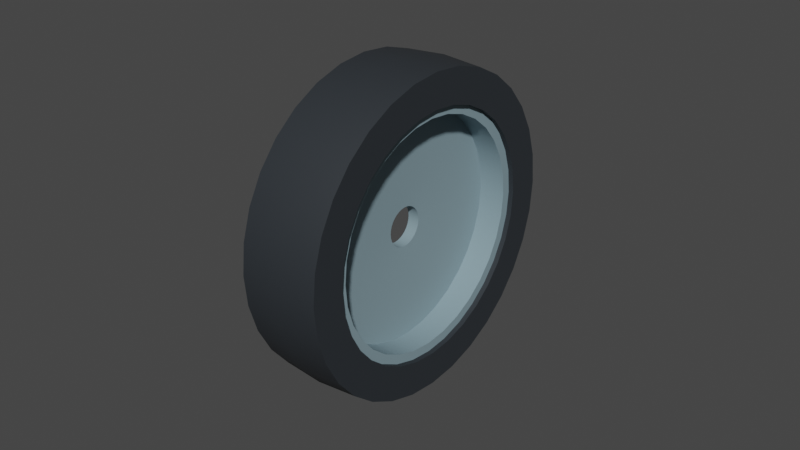 # Source: Wheel_WH100.blend  (saved by Blender 3.6.11; exported with 4.5.12 LTS)
import bpy
from mathutils import Matrix  # noqa: F401  (used for matrix-valued properties, if any)

bpy.ops.wm.read_factory_settings(use_empty=True)
scene = bpy.context.scene
scene.name = 'Scene'

# ---- collections
col_collection = bpy.data.collections.new('Collection'); scene.collection.children.link(col_collection)

# ---- materials (node trees are filled in below, after node groups)
mat_black = bpy.data.materials.new('Black')
mat_black.use_transparent_shadow = False
mat_gray = bpy.data.materials.new('Gray')
mat_gray.use_transparent_shadow = False

# ---- node groups
ng_auto_smooth = bpy.data.node_groups.new('Auto Smooth', 'GeometryNodeTree')
_s = ng_auto_smooth.interface.new_socket(name='Geometry', in_out='OUTPUT', socket_type='NodeSocketGeometry')
_s = ng_auto_smooth.interface.new_socket(name='Geometry', in_out='INPUT', socket_type='NodeSocketGeometry')
_s = ng_auto_smooth.interface.new_socket(name='Angle', in_out='INPUT', socket_type='NodeSocketFloat')
_s.subtype = 'ANGLE'
_s.min_value = 0.0
_s.max_value = 3.142
ng_auto_smooth.is_modifier = True
_N = ng_auto_smooth.nodes; _L = ng_auto_smooth.links
n0 = _N.new('NodeGroupOutput'); n0.name = 'Group Output'; n0.location = (480, -100)
n1 = _N.new('NodeGroupInput'); n1.name = 'Group Input'; n1.location = (-420, -300)
n2 = _N.new('NodeGroupInput'); n2.name = 'Group Input.001'; n2.location = (-60, -100)
n3 = _N.new('GeometryNodeSetShadeSmooth'); n3.name = 'Set Shade Smooth'; n3.location = (120, -100)
n3.domain = 'EDGE'
n4 = _N.new('GeometryNodeSetShadeSmooth'); n4.name = 'Set Shade Smooth.001'; n4.location = (300, -100)
n5 = _N.new('GeometryNodeInputMeshEdgeAngle'); n5.name = 'Edge Angle'; n5.location = (-420, -220)
n6 = _N.new('GeometryNodeInputEdgeSmooth'); n6.name = 'Is Edge Smooth'; n6.location = (-60, -160)
n7 = _N.new('GeometryNodeInputShadeSmooth'); n7.name = 'Is Face Smooth'; n7.location = (-240, -340)
n8 = _N.new('FunctionNodeBooleanMath'); n8.name = 'Boolean Math'; n8.location = (-60, -220)
n9 = _N.new('FunctionNodeCompare'); n9.name = 'Compare'; n9.location = (-240, -180)
n9.operation = 'LESS_EQUAL'
_L.new(n5.outputs[0], n9.inputs[0])
_L.new(n4.outputs[0], n0.inputs[0])
_L.new(n1.outputs[1], n9.inputs[1])
_L.new(n9.outputs[0], n8.inputs[0])
_L.new(n7.outputs[0], n8.inputs[1])
_L.new(n2.outputs[0], n3.inputs[0])
_L.new(n6.outputs[0], n3.inputs[1])
_L.new(n3.outputs[0], n4.inputs[0])
_L.new(n8.outputs[0], n3.inputs[2])
n0.is_active_output = True

# ---- material node trees
mat_black.use_nodes = True; mat_black.node_tree.nodes.clear()
_N = mat_black.node_tree.nodes; _L = mat_black.node_tree.links
n0 = _N.new('ShaderNodeBsdfPrincipled'); n0.name = 'Principled BSDF'; n0.location = (10, 300)
n0.distribution = 'GGX'
n0.subsurface_method = 'BURLEY'
n0.inputs[0].default_value = (0.02217, 0.02732, 0.0331, 1.0)
n0.inputs[2].default_value = 0.7
n0.inputs[3].default_value = 1.45
n0.inputs[27].default_value = (0.0, 0.0, 0.0, 1.0)
n0.inputs[28].default_value = 1.0
n1 = _N.new('ShaderNodeOutputMaterial'); n1.name = 'Material Output'; n1.location = (300, 300)
_L.new(n0.outputs[0], n1.inputs[0])
n1.is_active_output = True
mat_gray.use_nodes = True; mat_gray.node_tree.nodes.clear()
_N = mat_gray.node_tree.nodes; _L = mat_gray.node_tree.links
n0 = _N.new('ShaderNodeBsdfPrincipled'); n0.name = 'Principled BSDF'; n0.location = (10, 300)
n0.distribution = 'GGX'
n0.subsurface_method = 'BURLEY'
n0.inputs[0].default_value = (0.227, 0.3278, 0.3712, 1.0)
n0.inputs[3].default_value = 1.45
n0.inputs[27].default_value = (0.0, 0.0, 0.0, 1.0)
n0.inputs[28].default_value = 1.0
n1 = _N.new('ShaderNodeOutputMaterial'); n1.name = 'Material Output'; n1.location = (300, 300)
_L.new(n0.outputs[0], n1.inputs[0])
n1.is_active_output = True

# ---- world
world_world = bpy.data.worlds.new('World'); scene.world = world_world
world_world.use_nodes = True; world_world.node_tree.nodes.clear()
_N = world_world.node_tree.nodes; _L = world_world.node_tree.links
n0 = _N.new('ShaderNodeOutputWorld'); n0.name = 'World Output'; n0.location = (300, 300)
n1 = _N.new('ShaderNodeBackground'); n1.name = 'Background'; n1.location = (10, 300)
n1.inputs[0].default_value = (0.05088, 0.05088, 0.05088, 1.0)
_L.new(n1.outputs[0], n0.inputs[0])
n0.is_active_output = True
world_world.color = (0.05088, 0.05088, 0.05088)
world_world.use_sun_shadow = False
world_world.sun_shadow_jitter_overblur = 0.0

# ---- meshes
me_cylinder = bpy.data.meshes.new('Cylinder')
me_cylinder.from_pydata([(-0.013, 0.03908, 4.737e-09), (0.013, 0.03908, 3.6e-09), (-0.013, 0.03833, -0.007625), (0.013, 0.03833, -0.007625), (-0.013, 0.03611, -0.01496), (0.013, 0.03611, -0.01496), (-0.013, 0.0325, -0.02171), (0.013, 0.0325, -0.02171), (-0.013, 0.02764, -0.02764), (0.013, 0.02764, -0.02764), (-0.013, 0.02171, -0.0325), (0.013, 0.02171, -0.0325), (-0.013, 0.01496, -0.03611), (0.013, 0.01496, -0.03611), (-0.013, 0.007625, -0.03833), (0.013, 0.007625, -0.03833), (-0.013, 1.691e-09, -0.03908), (0.013, 1.691e-09, -0.03908), (-0.013, -0.007625, -0.03833), (0.013, -0.007625, -0.03833), (-0.013, -0.01496, -0.03611), (0.013, -0.01496, -0.03611), (-0.013, -0.02171, -0.0325), (0.013, -0.02171, -0.0325), (-0.013, -0.02764, -0.02764), (0.013, -0.02764, -0.02764), (-0.013, -0.0325, -0.02171), (0.013, -0.0325, -0.02171), (-0.013, -0.03611, -0.01496), (0.013, -0.03611, -0.01496), (-0.013, -0.03833, -0.007625), (0.013, -0.03833, -0.007625), (-0.013, -0.03908, 1.277e-08), (0.013, -0.03908, 1.151e-08), (-0.013, -0.03833, 0.007625), (0.013, -0.03833, 0.007625), (-0.013, -0.03611, 0.01496), (0.013, -0.03611, 0.01496), (-0.013, -0.0325, 0.02171), (0.013, -0.0325, 0.02171), (-0.013, -0.02764, 0.02764), (0.013, -0.02764, 0.02764), (-0.013, -0.02171, 0.0325), (0.013, -0.02171, 0.0325), (-0.013, -0.01496, 0.03611), (0.013, -0.01496, 0.03611), (-0.013, -0.007625, 0.03833), (0.013, -0.007625, 0.03833), (-0.013, 3.986e-08, 0.03908), (0.013, 3.986e-08, 0.03908), (-0.013, 0.007625, 0.03833), (0.013, 0.007625, 0.03833), (-0.013, 0.01496, 0.03611), (0.013, 0.01496, 0.03611), (-0.013, 0.02171, 0.0325), (0.013, 0.02171, 0.0325), (-0.013, 0.02764, 0.02764), (0.013, 0.02764, 0.02764), (-0.013, 0.0325, 0.02171), (0.013, 0.0325, 0.02171), (-0.013, 0.03611, 0.01496), (0.013, 0.03611, 0.01496), (-0.013, 0.03833, 0.007624), (0.013, 0.03833, 0.007624), (0.0, 0.05093, 1.066e-10), (0.0, 0.04995, -0.009936), (-9.486e-10, 0.04705, -0.01949), (-9.486e-10, 0.04235, -0.0283), (-1.897e-09, 0.03601, -0.03601), (-1.897e-09, 0.0283, -0.04235), (-1.897e-09, 0.01949, -0.04705), (-1.897e-09, 0.009936, -0.04995), (-1.897e-09, 3.57e-09, -0.05093), (-1.897e-09, -0.009936, -0.04995), (-1.897e-09, -0.01949, -0.04705), (-1.897e-09, -0.0283, -0.04235), (-1.897e-09, -0.03601, -0.03601), (-9.486e-10, -0.04235, -0.0283), (-9.486e-10, -0.04705, -0.01949), (0.0, -0.04995, -0.009936), (0.0, -0.05093, 1.67e-08), (0.0, -0.04995, 0.009936), (9.486e-10, -0.04705, 0.01949), (9.486e-10, -0.04235, 0.0283), (1.897e-09, -0.03601, 0.03601), (1.897e-09, -0.0283, 0.04235), (1.897e-09, -0.01949, 0.04705), (1.897e-09, -0.009936, 0.04995), (1.897e-09, 4.89e-08, 0.05093), (1.897e-09, 0.009936, 0.04995), (1.897e-09, 0.01949, 0.04705), (1.897e-09, 0.0283, 0.04235), (1.897e-09, 0.03601, 0.03601), (9.486e-10, 0.04235, 0.0283), (9.486e-10, 0.04705, 0.01949), (0.0, 0.04995, 0.009936), (-0.013, 0.05, 5.682e-10), (-0.013, 0.04904, -0.009755), (0.013, 0.04904, -0.009755), (0.013, 0.05, -5.682e-10), (-0.013, 0.04619, -0.01913), (0.013, 0.04619, -0.01913), (-0.013, 0.04157, -0.02778), (0.013, 0.04157, -0.02778), (-0.013, 0.03536, -0.03536), (0.013, 0.03536, -0.03536), (-0.013, 0.02778, -0.04157), (0.013, 0.02778, -0.04157), (-0.013, 0.01913, -0.04619), (0.013, 0.01913, -0.04619), (-0.013, 0.009755, -0.04904), (0.013, 0.009755, -0.04904), (-0.013, 3.775e-09, -0.05), (0.013, 3.775e-09, -0.05), (-0.013, -0.009755, -0.04904), (0.013, -0.009755, -0.04904), (-0.013, -0.01913, -0.04619), (0.013, -0.01913, -0.04619), (-0.013, -0.02778, -0.04157), (0.013, -0.02778, -0.04157), (-0.013, -0.03536, -0.03536), (0.013, -0.03536, -0.03536), (-0.013, -0.04157, -0.02778), (0.013, -0.04157, -0.02778), (-0.013, -0.04619, -0.01913), (0.013, -0.04619, -0.01913), (-0.013, -0.04904, -0.009755), (0.013, -0.04904, -0.009755), (-0.013, -0.05, 1.686e-08), (0.013, -0.05, 1.572e-08), (-0.013, -0.04904, 0.009755), (0.013, -0.04904, 0.009755), (-0.013, -0.04619, 0.01913), (0.013, -0.04619, 0.01913), (-0.013, -0.04157, 0.02778), (0.013, -0.04157, 0.02778), (-0.013, -0.03536, 0.03536), (0.013, -0.03536, 0.03536), (-0.013, -0.02778, 0.04157), (0.013, -0.02778, 0.04157), (-0.013, -0.01913, 0.04619), (0.013, -0.01913, 0.04619), (-0.013, -0.009754, 0.04904), (0.013, -0.009754, 0.04904), (-0.013, 4.828e-08, 0.05), (0.013, 4.828e-08, 0.05), (-0.013, 0.009755, 0.04904), (0.013, 0.009755, 0.04904), (-0.013, 0.01913, 0.04619), (0.013, 0.01913, 0.04619), (-0.013, 0.02778, 0.04157), (0.013, 0.02778, 0.04157), (-0.013, 0.03536, 0.03536), (0.013, 0.03536, 0.03536), (-0.013, 0.04157, 0.02778), (0.013, 0.04157, 0.02778), (-0.013, 0.04619, 0.01913), (0.013, 0.04619, 0.01913), (-0.013, 0.04904, 0.009754), (0.013, 0.04904, 0.009754), (0.01135, 0.03543, -0.007047), (0.01135, 0.03612, 4.421e-09), (0.01135, 0.03337, -0.01382), (0.01135, 0.03003, -0.02007), (0.01135, 0.02554, -0.02554), (0.01135, 0.02007, -0.03003), (0.01135, 0.01382, -0.03337), (0.01135, 0.007047, -0.03543), (0.01135, 9.921e-10, -0.03612), (0.01135, -0.007047, -0.03543), (0.01135, -0.01382, -0.03337), (0.01135, -0.02007, -0.03003), (0.01135, -0.02554, -0.02554), (0.01135, -0.03003, -0.02007), (0.01135, -0.03337, -0.01382), (0.01135, -0.03543, -0.007047), (0.01135, -0.03612, 1.007e-08), (0.01135, -0.03543, 0.007047), (0.01135, -0.03337, 0.01382), (0.01135, -0.03003, 0.02007), (0.01135, -0.02554, 0.02554), (0.01135, -0.02007, 0.03003), (0.01135, -0.01382, 0.03337), (0.01135, -0.007047, 0.03543), (0.01135, 3.824e-08, 0.03612), (0.01135, 0.007047, 0.03543), (0.01135, 0.01382, 0.03337), (0.01135, 0.02007, 0.03003), (0.01135, 0.02554, 0.02554), (0.01135, 0.03003, 0.02007), (0.01135, 0.03337, 0.01382), (0.01135, 0.03543, 0.007047), (-0.01134, 0.03612, 5.557e-09), (-0.01134, 0.03543, -0.007047), (-0.01134, 0.03337, -0.01382), (-0.01134, 0.03003, -0.02007), (-0.01134, 0.02554, -0.02554), (-0.01134, 0.02007, -0.03003), (-0.01134, 0.01382, -0.03337), (-0.01134, 0.007047, -0.03543), (-0.01134, 9.921e-10, -0.03612), (-0.01134, -0.007047, -0.03543), (-0.01134, -0.01382, -0.03337), (-0.01134, -0.02007, -0.03003), (-0.01134, -0.02554, -0.02554), (-0.01134, -0.03003, -0.02007), (-0.01134, -0.03337, -0.01382), (-0.01134, -0.03543, -0.007047), (-0.01134, -0.03612, 1.135e-08), (-0.01134, -0.03543, 0.007047), (-0.01134, -0.03337, 0.01382), (-0.01134, -0.03003, 0.02007), (-0.01134, -0.02554, 0.02554), (-0.01134, -0.02007, 0.03003), (-0.01134, -0.01382, 0.03337), (-0.01134, -0.007047, 0.03543), (-0.01134, 3.824e-08, 0.03612), (-0.01134, 0.007047, 0.03543), (-0.01134, 0.01382, 0.03337), (-0.01134, 0.02007, 0.03003), (-0.01134, 0.02554, 0.02554), (-0.01134, 0.03003, 0.02007), (-0.01134, 0.03337, 0.01382), (-0.01134, 0.03543, 0.007047), (0.01135, 0.03833, -0.007625), (0.01135, 0.03908, 3.6e-09), (0.01135, 0.03611, -0.01496), (0.01135, 0.0325, -0.02171), (0.01135, 0.02764, -0.02764), (0.01135, 0.02171, -0.0325), (0.01135, 0.01496, -0.03611), (0.01135, 0.007625, -0.03833), (0.01135, 1.691e-09, -0.03908), (0.01135, -0.007625, -0.03833), (0.01135, -0.01496, -0.03611), (0.01135, -0.02171, -0.0325), (0.01135, -0.02764, -0.02764), (0.01135, -0.0325, -0.02171), (0.01135, -0.03611, -0.01496), (0.01135, -0.03833, -0.007625), (0.01135, -0.03908, 1.151e-08), (0.01135, -0.03833, 0.007625), (0.01135, -0.03611, 0.01496), (0.01135, -0.0325, 0.02171), (0.01135, -0.02764, 0.02764), (0.01135, -0.02171, 0.0325), (0.01135, -0.01496, 0.03611), (0.01135, -0.007625, 0.03833), (0.01135, 3.986e-08, 0.03908), (0.01135, 0.007625, 0.03833), (0.01135, 0.01496, 0.03611), (0.01135, 0.02171, 0.0325), (0.01135, 0.02764, 0.02764), (0.01135, 0.0325, 0.02171), (0.01135, 0.03611, 0.01496), (0.01135, 0.03833, 0.007624), (-0.01134, 0.03908, 4.737e-09), (-0.01134, 0.03833, -0.007625), (-0.01134, 0.03611, -0.01496), (-0.01134, 0.0325, -0.02171), (-0.01134, 0.02764, -0.02764), (-0.01134, 0.02171, -0.0325), (-0.01134, 0.01496, -0.03611), (-0.01134, 0.007625, -0.03833), (-0.01134, 1.691e-09, -0.03908), (-0.01134, -0.007625, -0.03833), (-0.01134, -0.01496, -0.03611), (-0.01134, -0.02171, -0.0325), (-0.01134, -0.02764, -0.02764), (-0.01134, -0.0325, -0.02171), (-0.01134, -0.03611, -0.01496), (-0.01134, -0.03833, -0.007625), (-0.01134, -0.03908, 1.277e-08), (-0.01134, -0.03833, 0.007625), (-0.01134, -0.03611, 0.01496), (-0.01134, -0.0325, 0.02171), (-0.01134, -0.02764, 0.02764), (-0.01134, -0.02171, 0.0325), (-0.01134, -0.01496, 0.03611), (-0.01134, -0.007625, 0.03833), (-0.01134, 3.986e-08, 0.03908), (-0.01134, 0.007625, 0.03833), (-0.01134, 0.01496, 0.03611), (-0.01134, 0.02171, 0.0325), (-0.01134, 0.02764, 0.02764), (-0.01134, 0.0325, 0.02171), (-0.01134, 0.03611, 0.01496), (-0.01134, 0.03833, 0.007624), (0.001794, 0.006227, -0.001239), (0.001794, 0.006349, 1.417e-08), (0.001794, 0.005865, -0.00243), (0.001794, 0.005279, -0.003527), (0.001794, 0.004489, -0.004489), (0.001794, 0.003527, -0.005279), (0.001794, 0.00243, -0.005865), (0.001794, 0.001239, -0.006227), (0.001794, -6.138e-09, -0.006349), (0.001794, -0.001239, -0.006227), (0.001794, -0.00243, -0.005865), (0.001794, -0.003527, -0.005279), (0.001794, -0.004489, -0.004489), (0.001794, -0.005279, -0.003527), (0.001794, -0.005865, -0.00243), (0.001794, -0.006227, -0.001239), (0.001794, -0.006349, -5.695e-09), (0.001794, -0.006227, 0.001239), (0.001794, -0.005865, 0.00243), (0.001794, -0.005279, 0.003527), (0.001794, -0.004489, 0.004489), (0.001794, -0.003527, 0.005279), (0.001794, -0.00243, 0.005865), (0.001794, -0.001239, 0.006227), (0.001794, 2.052e-08, 0.006349), (0.001794, 0.001239, 0.006227), (0.001794, 0.00243, 0.005865), (0.001794, 0.003527, 0.005279), (0.001794, 0.004489, 0.004489), (0.001794, 0.005279, 0.003527), (0.001794, 0.005865, 0.00243), (0.001794, 0.006227, 0.001239), (-0.001949, 0.006349, 1.497e-08), (-0.001949, 0.006227, -0.001239), (-0.001949, 0.005865, -0.00243), (-0.001949, 0.005279, -0.003527), (-0.001949, 0.004489, -0.004489), (-0.001949, 0.003527, -0.005279), (-0.001949, 0.00243, -0.005865), (-0.001949, 0.001239, -0.006227), (-0.001949, -6.139e-09, -0.006349), (-0.001949, -0.001239, -0.006227), (-0.001949, -0.00243, -0.005865), (-0.001949, -0.003527, -0.005279), (-0.001949, -0.004489, -0.004489), (-0.001949, -0.005279, -0.003527), (-0.001949, -0.005865, -0.00243), (-0.001949, -0.006227, -0.001239), (-0.001949, -0.006349, -4.305e-09), (-0.001949, -0.006227, 0.001239), (-0.001949, -0.005865, 0.00243), (-0.001949, -0.005279, 0.003527), (-0.001949, -0.004489, 0.004489), (-0.001949, -0.003527, 0.005279), (-0.001949, -0.00243, 0.005865), (-0.001949, -0.001239, 0.006227), (-0.001949, 2.052e-08, 0.006349), (-0.001949, 0.001239, 0.006227), (-0.001949, 0.00243, 0.005865), (-0.001949, 0.003527, 0.005279), (-0.001949, 0.004489, 0.004489), (-0.001949, 0.005279, 0.003527), (-0.001949, 0.005865, 0.00243), (-0.001949, 0.006227, 0.001239), (0.002794, 0.03543, -0.007047), (0.002794, 0.03612, 4.421e-09), (0.002794, 0.03337, -0.01382), (0.002794, 0.03003, -0.02007), (0.002794, 0.02554, -0.02554), (0.002794, 0.02007, -0.03003), (0.002794, 0.01382, -0.03337), (0.002794, 0.007047, -0.03543), (0.002794, 9.921e-10, -0.03612), (0.002794, -0.007047, -0.03543), (0.002794, -0.01382, -0.03337), (0.002794, -0.02007, -0.03003), (0.002794, -0.02554, -0.02554), (0.002794, -0.03003, -0.02007), (0.002794, -0.03337, -0.01382), (0.002794, -0.03543, -0.007047), (0.002794, -0.03612, 1.007e-08), (0.002794, -0.03543, 0.007047), (0.002794, -0.03337, 0.01382), (0.002794, -0.03003, 0.02007), (0.002794, -0.02554, 0.02554), (0.002794, -0.02007, 0.03003), (0.002794, -0.01382, 0.03337), (0.002794, -0.007047, 0.03543), (0.002794, 3.824e-08, 0.03612), (0.002794, 0.007047, 0.03543), (0.002794, 0.01382, 0.03337), (0.002794, 0.02007, 0.03003), (0.002794, 0.02554, 0.02554), (0.002794, 0.03003, 0.02007), (0.002794, 0.03337, 0.01382), (0.002794, 0.03543, 0.007047), (-0.002949, 0.03612, 5.557e-09), (-0.002949, 0.03543, -0.007047), (-0.002949, 0.03337, -0.01382), (-0.002949, 0.03003, -0.02007), (-0.002949, 0.02554, -0.02554), (-0.002949, 0.02007, -0.03003), (-0.002949, 0.01382, -0.03337), (-0.002949, 0.007047, -0.03543), (-0.002949, 9.921e-10, -0.03612), (-0.002949, -0.007047, -0.03543), (-0.002949, -0.01382, -0.03337), (-0.002949, -0.02007, -0.03003), (-0.002949, -0.02554, -0.02554), (-0.002949, -0.03003, -0.02007), (-0.002949, -0.03337, -0.01382), (-0.002949, -0.03543, -0.007047), (-0.002949, -0.03612, 1.135e-08), (-0.002949, -0.03543, 0.007047), (-0.002949, -0.03337, 0.01382), (-0.002949, -0.03003, 0.02007), (-0.002949, -0.02554, 0.02554), (-0.002949, -0.02007, 0.03003), (-0.002949, -0.01382, 0.03337), (-0.002949, -0.007047, 0.03543), (-0.002949, 3.824e-08, 0.03612), (-0.002949, 0.007047, 0.03543), (-0.002949, 0.01382, 0.03337), (-0.002949, 0.02007, 0.03003), (-0.002949, 0.02554, 0.02554), (-0.002949, 0.03003, 0.02007), (-0.002949, 0.03337, 0.01382), (-0.002949, 0.03543, 0.007047)], [], [(64, 99, 98, 65), (65, 98, 101, 66), (66, 101, 103, 67), (67, 103, 105, 68), (68, 105, 107, 69), (69, 107, 109, 70), (70, 109, 111, 71), (71, 111, 113, 72), (72, 113, 115, 73), (73, 115, 117, 74), (74, 117, 119, 75), (75, 119, 121, 76), (76, 121, 123, 77), (77, 123, 125, 78), (78, 125, 127, 79), (79, 127, 129, 80), (80, 129, 131, 81), (81, 131, 133, 82), (82, 133, 135, 83), (83, 135, 137, 84), (84, 137, 139, 85), (85, 139, 141, 86), (86, 141, 143, 87), (87, 143, 145, 88), (88, 145, 147, 89), (89, 147, 149, 90), (90, 149, 151, 91), (91, 151, 153, 92), (92, 153, 155, 93), (93, 155, 157, 94), (47, 45, 246, 247), (94, 157, 159, 95), (95, 159, 99, 64), (58, 60, 286, 285), (158, 95, 64, 96), (156, 94, 95, 158), (154, 93, 94, 156), (152, 92, 93, 154), (150, 91, 92, 152), (148, 90, 91, 150), (146, 89, 90, 148), (144, 88, 89, 146), (142, 87, 88, 144), (140, 86, 87, 142), (138, 85, 86, 140), (136, 84, 85, 138), (134, 83, 84, 136), (132, 82, 83, 134), (130, 81, 82, 132), (128, 80, 81, 130), (126, 79, 80, 128), (124, 78, 79, 126), (122, 77, 78, 124), (120, 76, 77, 122), (118, 75, 76, 120), (116, 74, 75, 118), (114, 73, 74, 116), (112, 72, 73, 114), (110, 71, 72, 112), (108, 70, 71, 110), (106, 69, 70, 108), (104, 68, 69, 106), (102, 67, 68, 104), (100, 66, 67, 102), (97, 65, 66, 100), (96, 64, 65, 97), (2, 0, 96, 97), (1, 3, 98, 99), (4, 2, 97, 100), (3, 5, 101, 98), (6, 4, 100, 102), (5, 7, 103, 101), (8, 6, 102, 104), (7, 9, 105, 103), (10, 8, 104, 106), (9, 11, 107, 105), (12, 10, 106, 108), (11, 13, 109, 107), (14, 12, 108, 110), (13, 15, 111, 109), (16, 14, 110, 112), (15, 17, 113, 111), (18, 16, 112, 114), (17, 19, 115, 113), (20, 18, 114, 116), (19, 21, 117, 115), (22, 20, 116, 118), (21, 23, 119, 117), (24, 22, 118, 120), (23, 25, 121, 119), (26, 24, 120, 122), (25, 27, 123, 121), (28, 26, 122, 124), (27, 29, 125, 123), (30, 28, 124, 126), (29, 31, 127, 125), (32, 30, 126, 128), (31, 33, 129, 127), (34, 32, 128, 130), (33, 35, 131, 129), (36, 34, 130, 132), (35, 37, 133, 131), (38, 36, 132, 134), (37, 39, 135, 133), (40, 38, 134, 136), (39, 41, 137, 135), (42, 40, 136, 138), (41, 43, 139, 137), (44, 42, 138, 140), (43, 45, 141, 139), (46, 44, 140, 142), (45, 47, 143, 141), (48, 46, 142, 144), (47, 49, 145, 143), (50, 48, 144, 146), (49, 51, 147, 145), (52, 50, 146, 148), (51, 53, 149, 147), (54, 52, 148, 150), (53, 55, 151, 149), (56, 54, 150, 152), (55, 57, 153, 151), (58, 56, 152, 154), (57, 59, 155, 153), (60, 58, 154, 156), (59, 61, 157, 155), (62, 60, 156, 158), (61, 63, 159, 157), (0, 62, 158, 96), (63, 1, 99, 159), (187, 186, 378, 379), (7, 5, 226, 227), (61, 59, 253, 254), (21, 19, 233, 234), (35, 33, 240, 241), (49, 47, 247, 248), (9, 7, 227, 228), (63, 61, 254, 255), (23, 21, 234, 235), (37, 35, 241, 242), (51, 49, 248, 249), (11, 9, 228, 229), (1, 63, 255, 225), (25, 23, 235, 236), (39, 37, 242, 243), (53, 51, 249, 250), (13, 11, 229, 230), (27, 25, 236, 237), (41, 39, 243, 244), (55, 53, 250, 251), (15, 13, 230, 231), (29, 27, 237, 238), (43, 41, 244, 245), (3, 1, 225, 224), (57, 55, 251, 252), (17, 15, 231, 232), (31, 29, 238, 239), (45, 43, 245, 246), (5, 3, 224, 226), (59, 57, 252, 253), (19, 17, 232, 233), (33, 31, 239, 240), (212, 213, 405, 404), (18, 20, 266, 265), (32, 34, 273, 272), (46, 48, 280, 279), (6, 8, 260, 259), (60, 62, 287, 286), (20, 22, 267, 266), (34, 36, 274, 273), (48, 50, 281, 280), (8, 10, 261, 260), (62, 0, 256, 287), (22, 24, 268, 267), (36, 38, 275, 274), (50, 52, 282, 281), (10, 12, 262, 261), (24, 26, 269, 268), (38, 40, 276, 275), (52, 54, 283, 282), (12, 14, 263, 262), (26, 28, 270, 269), (40, 42, 277, 276), (0, 2, 257, 256), (54, 56, 284, 283), (14, 16, 264, 263), (28, 30, 271, 270), (42, 44, 278, 277), (2, 4, 258, 257), (56, 58, 285, 284), (16, 18, 265, 264), (30, 32, 272, 271), (44, 46, 279, 278), (4, 6, 259, 258), (161, 160, 224, 225), (160, 162, 226, 224), (162, 163, 227, 226), (163, 164, 228, 227), (164, 165, 229, 228), (165, 166, 230, 229), (166, 167, 231, 230), (167, 168, 232, 231), (168, 169, 233, 232), (169, 170, 234, 233), (170, 171, 235, 234), (171, 172, 236, 235), (172, 173, 237, 236), (173, 174, 238, 237), (174, 175, 239, 238), (175, 176, 240, 239), (176, 177, 241, 240), (177, 178, 242, 241), (178, 179, 243, 242), (179, 180, 244, 243), (180, 181, 245, 244), (181, 182, 246, 245), (182, 183, 247, 246), (183, 184, 248, 247), (184, 185, 249, 248), (185, 186, 250, 249), (186, 187, 251, 250), (187, 188, 252, 251), (188, 189, 253, 252), (189, 190, 254, 253), (190, 191, 255, 254), (191, 161, 225, 255), (193, 192, 256, 257), (194, 193, 257, 258), (195, 194, 258, 259), (196, 195, 259, 260), (197, 196, 260, 261), (198, 197, 261, 262), (199, 198, 262, 263), (200, 199, 263, 264), (201, 200, 264, 265), (202, 201, 265, 266), (203, 202, 266, 267), (204, 203, 267, 268), (205, 204, 268, 269), (206, 205, 269, 270), (207, 206, 270, 271), (208, 207, 271, 272), (209, 208, 272, 273), (210, 209, 273, 274), (211, 210, 274, 275), (212, 211, 275, 276), (213, 212, 276, 277), (214, 213, 277, 278), (215, 214, 278, 279), (216, 215, 279, 280), (217, 216, 280, 281), (218, 217, 281, 282), (219, 218, 282, 283), (220, 219, 283, 284), (221, 220, 284, 285), (222, 221, 285, 286), (223, 222, 286, 287), (192, 223, 287, 256), (322, 323, 291, 290), (321, 322, 290, 288), (160, 161, 353, 352), (213, 214, 406, 405), (188, 187, 379, 380), (162, 160, 352, 354), (214, 215, 407, 406), (189, 188, 380, 381), (163, 162, 354, 355), (215, 216, 408, 407), (190, 189, 381, 382), (164, 163, 355, 356), (216, 217, 409, 408), (191, 190, 382, 383), (165, 164, 356, 357), (217, 218, 410, 409), (161, 191, 383, 353), (166, 165, 357, 358), (218, 219, 411, 410), (192, 193, 385, 384), (167, 166, 358, 359), (219, 220, 412, 411), (193, 194, 386, 385), (168, 167, 359, 360), (220, 221, 413, 412), (194, 195, 387, 386), (169, 168, 360, 361), (221, 222, 414, 413), (195, 196, 388, 387), (170, 169, 361, 362), (222, 223, 415, 414), (196, 197, 389, 388), (171, 170, 362, 363), (223, 192, 384, 415), (197, 198, 390, 389), (172, 171, 363, 364), (198, 199, 391, 390), (173, 172, 364, 365), (199, 200, 392, 391), (174, 173, 365, 366), (200, 201, 393, 392), (175, 174, 366, 367), (201, 202, 394, 393), (176, 175, 367, 368), (202, 203, 395, 394), (177, 176, 368, 369), (203, 204, 396, 395), (178, 177, 369, 370), (204, 205, 397, 396), (179, 178, 370, 371), (205, 206, 398, 397), (180, 179, 371, 372), (206, 207, 399, 398), (181, 180, 372, 373), (207, 208, 400, 399), (182, 181, 373, 374), (208, 209, 401, 400), (183, 182, 374, 375), (209, 210, 402, 401), (184, 183, 375, 376), (210, 211, 403, 402), (185, 184, 376, 377), (211, 212, 404, 403), (186, 185, 377, 378), (289, 288, 352, 353), (288, 290, 354, 352), (290, 291, 355, 354), (291, 292, 356, 355), (292, 293, 357, 356), (293, 294, 358, 357), (294, 295, 359, 358), (295, 296, 360, 359), (296, 297, 361, 360), (297, 298, 362, 361), (298, 299, 363, 362), (299, 300, 364, 363), (300, 301, 365, 364), (301, 302, 366, 365), (302, 303, 367, 366), (303, 304, 368, 367), (304, 305, 369, 368), (305, 306, 370, 369), (306, 307, 371, 370), (307, 308, 372, 371), (308, 309, 373, 372), (309, 310, 374, 373), (310, 311, 375, 374), (311, 312, 376, 375), (312, 313, 377, 376), (313, 314, 378, 377), (314, 315, 379, 378), (315, 316, 380, 379), (316, 317, 381, 380), (317, 318, 382, 381), (318, 319, 383, 382), (319, 289, 353, 383), (321, 320, 384, 385), (322, 321, 385, 386), (323, 322, 386, 387), (324, 323, 387, 388), (325, 324, 388, 389), (326, 325, 389, 390), (327, 326, 390, 391), (328, 327, 391, 392), (329, 328, 392, 393), (330, 329, 393, 394), (331, 330, 394, 395), (332, 331, 395, 396), (333, 332, 396, 397), (334, 333, 397, 398), (335, 334, 398, 399), (336, 335, 399, 400), (337, 336, 400, 401), (338, 337, 401, 402), (339, 338, 402, 403), (340, 339, 403, 404), (341, 340, 404, 405), (342, 341, 405, 406), (343, 342, 406, 407), (344, 343, 407, 408), (345, 344, 408, 409), (346, 345, 409, 410), (347, 346, 410, 411), (348, 347, 411, 412), (349, 348, 412, 413), (350, 349, 413, 414), (351, 350, 414, 415), (320, 351, 415, 384), (323, 324, 292, 291), (324, 325, 293, 292), (325, 326, 294, 293), (326, 327, 295, 294), (327, 328, 296, 295), (328, 329, 297, 296), (329, 330, 298, 297), (330, 331, 299, 298), (331, 332, 300, 299), (332, 333, 301, 300), (333, 334, 302, 301), (334, 335, 303, 302), (335, 336, 304, 303), (336, 337, 305, 304), (337, 338, 306, 305), (338, 339, 307, 306), (339, 340, 308, 307), (340, 341, 309, 308), (341, 342, 310, 309), (342, 343, 311, 310), (343, 344, 312, 311), (344, 345, 313, 312), (345, 346, 314, 313), (346, 347, 315, 314), (347, 348, 316, 315), (348, 349, 317, 316), (349, 350, 318, 317), (350, 351, 319, 318), (351, 320, 289, 319), (320, 321, 288, 289)])
me_cylinder.polygons.foreach_set('use_smooth', [True] * 416)
me_cylinder.polygons.foreach_set('material_index', [0, 0, 0, 0, 0, 0, 0, 0, 0, 0, 0, 0, 0, 0, 0, 0, 0, 0, 0, 0, 0, 0, 0, 0, 0, 0, 0, 0, 0, 0, 0, 0, 0, 0, 0, 0, 0, 0, 0, 0, 0, 0, 0, 0, 0, 0, 0, 0, 0, 0, 0, 0, 0, 0, 0, 0, 0, 0, 0, 0, 0, 0, 0, 0, 0, 0, 0, 0, 0, 0, 0, 0, 0, 0, 0, 0, 0, 0, 0, 0, 0, 0, 0, 0, 0, 0, 0, 0, 0, 0, 0, 0, 0, 0, 0, 0, 0, 0, 0, 0, 0, 0, 0, 0, 0, 0, 0, 0, 0, 0, 0, 0, 0, 0, 0, 0, 0, 0, 0, 0, 0, 0, 0, 0, 0, 0, 0, 0, 0, 0, 1, 0, 0, 0, 0, 0, 0, 0, 0, 0, 0, 0, 0, 0, 0, 0, 0, 0, 0, 0, 0, 0, 0, 0, 0, 0, 0, 0, 0, 0, 0, 0, 1, 0, 0, 0, 0, 0, 0, 0, 0, 0, 0, 0, 0, 0, 0, 0, 0, 0, 0, 0, 0, 0, 0, 0, 0, 0, 0, 0, 0, 0, 0, 0, 1, 1, 1, 1, 1, 1, 1, 1, 1, 1, 1, 1, 1, 1, 1, 1, 1, 1, 1, 1, 1, 1, 1, 1, 1, 1, 1, 1, 1, 1, 1, 1, 1, 1, 1, 1, 1, 1, 1, 1, 1, 1, 1, 1, 1, 1, 1, 1, 1, 1, 1, 1, 1, 1, 1, 1, 1, 1, 1, 1, 1, 1, 1, 1, 1, 1, 1, 1, 1, 1, 1, 1, 1, 1, 1, 1, 1, 1, 1, 1, 1, 1, 1, 1, 1, 1, 1, 1, 1, 1, 1, 1, 1, 1, 1, 1, 1, 1, 1, 1, 1, 1, 1, 1, 1, 1, 1, 1, 1, 1, 1, 1, 1, 1, 1, 1, 1, 1, 1, 1, 1, 1, 1, 1, 1, 1, 1, 1, 1, 1, 1, 1, 1, 1, 1, 1, 1, 1, 1, 1, 1, 1, 1, 1, 1, 1, 1, 1, 1, 1, 1, 1, 1, 1, 1, 1, 1, 1, 1, 1, 1, 1, 1, 1, 1, 1, 1, 1, 1, 1, 1, 1, 1, 1, 1, 1, 1, 1, 1, 1, 1, 1, 1, 1, 1, 1, 1, 1, 1, 1, 1, 1, 1, 1, 1, 1, 1, 1, 1, 1, 1, 1, 1, 1, 1, 1, 1, 1, 1, 1, 1, 1, 1, 1, 1, 1, 1, 1, 1, 1, 1, 1])
_uv = me_cylinder.uv_layers.new(name='UVMap')
_uv.uv.foreach_set('vector', [1.0, 0.75, 1.0, 1.0, 0.9688, 1.0, 0.9688, 0.75, 0.9688, 0.75, 0.9688, 1.0, 0.9375, 1.0, 0.9375, 0.75, 0.9375, 0.75, 0.9375, 1.0, 0.9062, 1.0, 0.9063, 0.75, 0.9063, 0.75, 0.9062, 1.0, 0.875, 1.0, 0.875, 0.75, 0.875, 0.75, 0.875, 1.0, 0.8438, 1.0, 0.8438, 0.75, 0.8438, 0.75, 0.8438, 1.0, 0.8125, 1.0, 0.8125, 0.75, 0.8125, 0.75, 0.8125, 1.0, 0.7812, 1.0, 0.7812, 0.75, 0.7812, 0.75, 0.7812, 1.0, 0.75, 1.0, 0.75, 0.75, 0.75, 0.75, 0.75, 1.0, 0.7188, 1.0, 0.7188, 0.75, 0.7188, 0.75, 0.7188, 1.0, 0.6875, 1.0, 0.6875, 0.75, 0.6875, 0.75, 0.6875, 1.0, 0.6562, 1.0, 0.6562, 0.75, 0.6562, 0.75, 0.6562, 1.0, 0.625, 1.0, 0.625, 0.75, 0.625, 0.75, 0.625, 1.0, 0.5938, 1.0, 0.5937, 0.75, 0.5937, 0.75, 0.5938, 1.0, 0.5625, 1.0, 0.5625, 0.75, 0.5625, 0.75, 0.5625, 1.0, 0.5312, 1.0, 0.5312, 0.75, 0.5312, 0.75, 0.5312, 1.0, 0.5, 1.0, 0.5, 0.75, 0.5, 0.75, 0.5, 1.0, 0.4688, 1.0, 0.4687, 0.75, 0.4687, 0.75, 0.4688, 1.0, 0.4375, 1.0, 0.4375, 0.75, 0.4375, 0.75, 0.4375, 1.0, 0.4062, 1.0, 0.4063, 0.75, 0.4063, 0.75, 0.4062, 1.0, 0.375, 1.0, 0.375, 0.75, 0.375, 0.75, 0.375, 1.0, 0.3438, 1.0, 0.3438, 0.75, 0.3438, 0.75, 0.3438, 1.0, 0.3125, 1.0, 0.3125, 0.75, 0.3125, 0.75, 0.3125, 1.0, 0.2812, 1.0, 0.2812, 0.75, 0.2812, 0.75, 0.2812, 1.0, 0.25, 1.0, 0.25, 0.75, 0.25, 0.75, 0.25, 1.0, 0.2188, 1.0, 0.2188, 0.75, 0.2188, 0.75, 0.2188, 1.0, 0.1875, 1.0, 0.1875, 0.75, 0.1875, 0.75, 0.1875, 1.0, 0.1562, 1.0, 0.1562, 0.75, 0.1562, 0.75, 0.1562, 1.0, 0.125, 1.0, 0.125, 0.75, 0.125, 0.75, 0.125, 1.0, 0.09375, 1.0, 0.09375, 0.75, 0.09375, 0.75, 0.09375, 1.0, 0.0625, 1.0, 0.0625, 0.75, 0.06601, 0.2134, 0.07669, 0.1782, 0.07669, 0.1782, 0.06601, 0.2134, 0.0625, 0.75, 0.0625, 1.0, 0.03125, 1.0, 0.03125, 0.75, 0.03125, 0.75, 0.03125, 1.0, 0.0, 1.0, 0.0, 0.75, 0.6458, 0.406, 0.6782, 0.4233, 0.6782, 0.4233, 0.6458, 0.406, 0.03125, 0.5, 0.03125, 0.75, 0.0, 0.75, 0.0, 0.5, 0.0625, 0.5, 0.0625, 0.75, 0.03125, 0.75, 0.03125, 0.5, 0.09375, 0.5, 0.09375, 0.75, 0.0625, 0.75, 0.0625, 0.5, 0.125, 0.5, 0.125, 0.75, 0.09375, 0.75, 0.09375, 0.5, 0.1562, 0.5, 0.1562, 0.75, 0.125, 0.75, 0.125, 0.5, 0.1875, 0.5, 0.1875, 0.75, 0.1562, 0.75, 0.1562, 0.5, 0.2188, 0.5, 0.2188, 0.75, 0.1875, 0.75, 0.1875, 0.5, 0.25, 0.5, 0.25, 0.75, 0.2188, 0.75, 0.2188, 0.5, 0.2812, 0.5, 0.2812, 0.75, 0.25, 0.75, 0.25, 0.5, 0.3125, 0.5, 0.3125, 0.75, 0.2812, 0.75, 0.2812, 0.5, 0.3438, 0.5, 0.3438, 0.75, 0.3125, 0.75, 0.3125, 0.5, 0.375, 0.5, 0.375, 0.75, 0.3438, 0.75, 0.3438, 0.5, 0.4062, 0.5, 0.4063, 0.75, 0.375, 0.75, 0.375, 0.5, 0.4375, 0.5, 0.4375, 0.75, 0.4063, 0.75, 0.4062, 0.5, 0.4688, 0.5, 0.4687, 0.75, 0.4375, 0.75, 0.4375, 0.5, 0.5, 0.5, 0.5, 0.75, 0.4687, 0.75, 0.4688, 0.5, 0.5312, 0.5, 0.5312, 0.75, 0.5, 0.75, 0.5, 0.5, 0.5625, 0.5, 0.5625, 0.75, 0.5312, 0.75, 0.5312, 0.5, 0.5938, 0.5, 0.5937, 0.75, 0.5625, 0.75, 0.5625, 0.5, 0.625, 0.5, 0.625, 0.75, 0.5937, 0.75, 0.5938, 0.5, 0.6562, 0.5, 0.6562, 0.75, 0.625, 0.75, 0.625, 0.5, 0.6875, 0.5, 0.6875, 0.75, 0.6562, 0.75, 0.6562, 0.5, 0.7188, 0.5, 0.7188, 0.75, 0.6875, 0.75, 0.6875, 0.5, 0.75, 0.5, 0.75, 0.75, 0.7188, 0.75, 0.7188, 0.5, 0.7812, 0.5, 0.7812, 0.75, 0.75, 0.75, 0.75, 0.5, 0.8125, 0.5, 0.8125, 0.75, 0.7812, 0.75, 0.7812, 0.5, 0.8438, 0.5, 0.8438, 0.75, 0.8125, 0.75, 0.8125, 0.5, 0.875, 0.5, 0.875, 0.75, 0.8438, 0.75, 0.8438, 0.5, 0.9062, 0.5, 0.9063, 0.75, 0.875, 0.75, 0.875, 0.5, 0.9375, 0.5, 0.9375, 0.75, 0.9063, 0.75, 0.9062, 0.5, 0.9688, 0.5, 0.9688, 0.75, 0.9375, 0.75, 0.9375, 0.5, 1.0, 0.5, 1.0, 0.75, 0.9688, 0.75, 0.9688, 0.5, 0.7866, 0.434, 0.75, 0.4376, 0.75, 0.49, 0.7968, 0.4854, 0.25, 0.4376, 0.2866, 0.434, 0.2968, 0.4854, 0.25, 0.49, 0.8218, 0.4233, 0.7866, 0.434, 0.7968, 0.4854, 0.8418, 0.4717, 0.2866, 0.434, 0.3218, 0.4233, 0.3418, 0.4717, 0.2968, 0.4854, 0.8542, 0.406, 0.8218, 0.4233, 0.8418, 0.4717, 0.8833, 0.4496, 0.3218, 0.4233, 0.3542, 0.406, 0.3833, 0.4496, 0.3418, 0.4717, 0.8826, 0.3826, 0.8542, 0.406, 0.8833, 0.4496, 0.9197, 0.4197, 0.3542, 0.406, 0.3826, 0.3826, 0.4197, 0.4197, 0.3833, 0.4496, 0.906, 0.3542, 0.8826, 0.3826, 0.9197, 0.4197, 0.9496, 0.3833, 0.3826, 0.3826, 0.406, 0.3542, 0.4496, 0.3833, 0.4197, 0.4197, 0.9233, 0.3218, 0.906, 0.3542, 0.9496, 0.3833, 0.9717, 0.3418, 0.406, 0.3542, 0.4233, 0.3218, 0.4717, 0.3418, 0.4496, 0.3833, 0.934, 0.2866, 0.9233, 0.3218, 0.9717, 0.3418, 0.9854, 0.2968, 0.4233, 0.3218, 0.434, 0.2866, 0.4854, 0.2968, 0.4717, 0.3418, 0.9376, 0.25, 0.934, 0.2866, 0.9854, 0.2968, 0.99, 0.25, 0.434, 0.2866, 0.4376, 0.25, 0.49, 0.25, 0.4854, 0.2968, 0.934, 0.2134, 0.9376, 0.25, 0.99, 0.25, 0.9854, 0.2032, 0.4376, 0.25, 0.434, 0.2134, 0.4854, 0.2032, 0.49, 0.25, 0.9233, 0.1782, 0.934, 0.2134, 0.9854, 0.2032, 0.9717, 0.1582, 0.434, 0.2134, 0.4233, 0.1782, 0.4717, 0.1582, 0.4854, 0.2032, 0.906, 0.1458, 0.9233, 0.1782, 0.9717, 0.1582, 0.9496, 0.1167, 0.4233, 0.1782, 0.406, 0.1458, 0.4496, 0.1167, 0.4717, 0.1582, 0.8826, 0.1174, 0.906, 0.1458, 0.9496, 0.1167, 0.9197, 0.08029, 0.406, 0.1458, 0.3826, 0.1174, 0.4197, 0.08029, 0.4496, 0.1167, 0.8542, 0.09402, 0.8826, 0.1174, 0.9197, 0.08029, 0.8833, 0.05045, 0.3826, 0.1174, 0.3542, 0.09402, 0.3833, 0.05045, 0.4197, 0.08029, 0.8218, 0.07669, 0.8542, 0.09402, 0.8833, 0.05045, 0.8418, 0.02827, 0.3542, 0.09402, 0.3218, 0.07669, 0.3418, 0.02827, 0.3833, 0.05045, 0.7866, 0.06601, 0.8218, 0.07669, 0.8418, 0.02827, 0.7968, 0.01461, 0.3218, 0.07669, 0.2866, 0.06601, 0.2968, 0.01461, 0.3418, 0.02827, 0.75, 0.06241, 0.7866, 0.06601, 0.7968, 0.01461, 0.75, 0.01, 0.2866, 0.06601, 0.25, 0.06241, 0.25, 0.01, 0.2968, 0.01461, 0.7134, 0.06601, 0.75, 0.06241, 0.75, 0.01, 0.7032, 0.01461, 0.25, 0.06241, 0.2134, 0.06601, 0.2032, 0.01461, 0.25, 0.01, 0.6782, 0.07669, 0.7134, 0.06601, 0.7032, 0.01461, 0.6582, 0.02827, 0.2134, 0.06601, 0.1782, 0.07669, 0.1582, 0.02827, 0.2032, 0.01461, 0.6458, 0.09402, 0.6782, 0.07669, 0.6582, 0.02827, 0.6167, 0.05045, 0.1782, 0.07669, 0.1458, 0.09402, 0.1167, 0.05045, 0.1582, 0.02827, 0.6174, 0.1174, 0.6458, 0.09402, 0.6167, 0.05045, 0.5803, 0.08029, 0.1458, 0.09402, 0.1174, 0.1174, 0.08029, 0.08029, 0.1167, 0.05045, 0.594, 0.1458, 0.6174, 0.1174, 0.5803, 0.08029, 0.5504, 0.1167, 0.1174, 0.1174, 0.09402, 0.1458, 0.05045, 0.1167, 0.08029, 0.08029, 0.5767, 0.1782, 0.594, 0.1458, 0.5504, 0.1167, 0.5283, 0.1582, 0.09402, 0.1458, 0.07669, 0.1782, 0.02827, 0.1582, 0.05045, 0.1167, 0.566, 0.2134, 0.5767, 0.1782, 0.5283, 0.1582, 0.5146, 0.2032, 0.07669, 0.1782, 0.06601, 0.2134, 0.01461, 0.2032, 0.02827, 0.1582, 0.5624, 0.25, 0.566, 0.2134, 0.5146, 0.2032, 0.51, 0.25, 0.06601, 0.2134, 0.06241, 0.25, 0.01, 0.25, 0.01461, 0.2032, 0.566, 0.2866, 0.5624, 0.25, 0.51, 0.25, 0.5146, 0.2968, 0.06241, 0.25, 0.06601, 0.2866, 0.01461, 0.2968, 0.01, 0.25, 0.5767, 0.3218, 0.566, 0.2866, 0.5146, 0.2968, 0.5283, 0.3418, 0.06601, 0.2866, 0.07669, 0.3218, 0.02827, 0.3418, 0.01461, 0.2968, 0.594, 0.3542, 0.5767, 0.3218, 0.5283, 0.3418, 0.5504, 0.3833, 0.07669, 0.3218, 0.09402, 0.3542, 0.05045, 0.3833, 0.02827, 0.3418, 0.6174, 0.3826, 0.594, 0.3542, 0.5504, 0.3833, 0.5803, 0.4197, 0.09402, 0.3542, 0.1174, 0.3826, 0.08029, 0.4197, 0.05045, 0.3833, 0.6458, 0.406, 0.6174, 0.3826, 0.5803, 0.4197, 0.6167, 0.4496, 0.1174, 0.3826, 0.1458, 0.406, 0.1167, 0.4496, 0.08029, 0.4197, 0.6782, 0.4233, 0.6458, 0.406, 0.6167, 0.4496, 0.6582, 0.4717, 0.1458, 0.406, 0.1782, 0.4233, 0.1582, 0.4717, 0.1167, 0.4496, 0.7134, 0.434, 0.6782, 0.4233, 0.6582, 0.4717, 0.7032, 0.4854, 0.1782, 0.4233, 0.2134, 0.434, 0.2032, 0.4854, 0.1582, 0.4717, 0.75, 0.4376, 0.7134, 0.434, 0.7032, 0.4854, 0.75, 0.49, 0.2134, 0.434, 0.25, 0.4376, 0.25, 0.49, 0.2032, 0.4854, 0.1058, 0.3463, 0.08982, 0.3163, 0.08982, 0.3163, 0.1058, 0.3463, 0.3542, 0.406, 0.3218, 0.4233, 0.3218, 0.4233, 0.3542, 0.406, 0.1782, 0.4233, 0.1458, 0.406, 0.1458, 0.406, 0.1782, 0.4233, 0.4233, 0.1782, 0.434, 0.2134, 0.434, 0.2134, 0.4233, 0.1782, 0.2134, 0.06601, 0.25, 0.06241, 0.25, 0.06241, 0.2134, 0.06601, 0.06241, 0.25, 0.06601, 0.2134, 0.06601, 0.2134, 0.06241, 0.25, 0.3826, 0.3826, 0.3542, 0.406, 0.3542, 0.406, 0.3826, 0.3826, 0.2134, 0.434, 0.1782, 0.4233, 0.1782, 0.4233, 0.2134, 0.434, 0.406, 0.1458, 0.4233, 0.1782, 0.4233, 0.1782, 0.406, 0.1458, 0.1782, 0.07669, 0.2134, 0.06601, 0.2134, 0.06601, 0.1782, 0.07669, 0.06601, 0.2866, 0.06241, 0.25, 0.06241, 0.25, 0.06601, 0.2866, 0.406, 0.3542, 0.3826, 0.3826, 0.3826, 0.3826, 0.406, 0.3542, 0.25, 0.4376, 0.2134, 0.434, 0.2134, 0.434, 0.25, 0.4376, 0.3826, 0.1174, 0.406, 0.1458, 0.406, 0.1458, 0.3826, 0.1174, 0.1458, 0.09402, 0.1782, 0.07669, 0.1782, 0.07669, 0.1458, 0.09402, 0.07669, 0.3218, 0.06601, 0.2866, 0.06601, 0.2866, 0.07669, 0.3218, 0.4233, 0.3218, 0.406, 0.3542, 0.406, 0.3542, 0.4233, 0.3218, 0.3542, 0.09402, 0.3826, 0.1174, 0.3826, 0.1174, 0.3542, 0.09402, 0.1174, 0.1174, 0.1458, 0.09402, 0.1458, 0.09402, 0.1174, 0.1174, 0.09402, 0.3542, 0.07669, 0.3218, 0.07669, 0.3218, 0.09402, 0.3542, 0.434, 0.2866, 0.4233, 0.3218, 0.4233, 0.3218, 0.434, 0.2866, 0.3218, 0.07669, 0.3542, 0.09402, 0.3542, 0.09402, 0.3218, 0.07669, 0.09402, 0.1458, 0.1174, 0.1174, 0.1174, 0.1174, 0.09402, 0.1458, 0.2866, 0.434, 0.25, 0.4376, 0.25, 0.4376, 0.2866, 0.434, 0.1174, 0.3826, 0.09402, 0.3542, 0.09402, 0.3542, 0.1174, 0.3826, 0.4376, 0.25, 0.434, 0.2866, 0.434, 0.2866, 0.4376, 0.25, 0.2866, 0.06601, 0.3218, 0.07669, 0.3218, 0.07669, 0.2866, 0.06601, 0.07669, 0.1782, 0.09402, 0.1458, 0.09402, 0.1458, 0.07669, 0.1782, 0.3218, 0.4233, 0.2866, 0.434, 0.2866, 0.434, 0.3218, 0.4233, 0.1458, 0.406, 0.1174, 0.3826, 0.1174, 0.3826, 0.1458, 0.406, 0.434, 0.2134, 0.4376, 0.25, 0.4376, 0.25, 0.434, 0.2134, 0.25, 0.06241, 0.2866, 0.06601, 0.2866, 0.06601, 0.25, 0.06241, 0.6274, 0.1274, 0.6058, 0.1537, 0.6058, 0.1537, 0.6274, 0.1274, 0.934, 0.2134, 0.9233, 0.1782, 0.9233, 0.1782, 0.934, 0.2134, 0.75, 0.06241, 0.7134, 0.06601, 0.7134, 0.06601, 0.75, 0.06241, 0.566, 0.2134, 0.5624, 0.25, 0.5624, 0.25, 0.566, 0.2134, 0.8542, 0.406, 0.8826, 0.3826, 0.8826, 0.3826, 0.8542, 0.406, 0.6782, 0.4233, 0.7134, 0.434, 0.7134, 0.434, 0.6782, 0.4233, 0.9233, 0.1782, 0.906, 0.1458, 0.906, 0.1458, 0.9233, 0.1782, 0.7134, 0.06601, 0.6782, 0.07669, 0.6782, 0.07669, 0.7134, 0.06601, 0.5624, 0.25, 0.566, 0.2866, 0.566, 0.2866, 0.5624, 0.25, 0.8826, 0.3826, 0.906, 0.3542, 0.906, 0.3542, 0.8826, 0.3826, 0.7134, 0.434, 0.75, 0.4376, 0.75, 0.4376, 0.7134, 0.434, 0.906, 0.1458, 0.8826, 0.1174, 0.8826, 0.1174, 0.906, 0.1458, 0.6782, 0.07669, 0.6458, 0.09402, 0.6458, 0.09402, 0.6782, 0.07669, 0.566, 0.2866, 0.5767, 0.3218, 0.5767, 0.3218, 0.566, 0.2866, 0.906, 0.3542, 0.9233, 0.3218, 0.9233, 0.3218, 0.906, 0.3542, 0.8826, 0.1174, 0.8542, 0.09402, 0.8542, 0.09402, 0.8826, 0.1174, 0.6458, 0.09402, 0.6174, 0.1174, 0.6174, 0.1174, 0.6458, 0.09402, 0.5767, 0.3218, 0.594, 0.3542, 0.594, 0.3542, 0.5767, 0.3218, 0.9233, 0.3218, 0.934, 0.2866, 0.934, 0.2866, 0.9233, 0.3218, 0.8542, 0.09402, 0.8218, 0.07669, 0.8218, 0.07669, 0.8542, 0.09402, 0.6174, 0.1174, 0.594, 0.1458, 0.594, 0.1458, 0.6174, 0.1174, 0.75, 0.4376, 0.7866, 0.434, 0.7866, 0.434, 0.75, 0.4376, 0.594, 0.3542, 0.6174, 0.3826, 0.6174, 0.3826, 0.594, 0.3542, 0.934, 0.2866, 0.9376, 0.25, 0.9376, 0.25, 0.934, 0.2866, 0.8218, 0.07669, 0.7866, 0.06601, 0.7866, 0.06601, 0.8218, 0.07669, 0.594, 0.1458, 0.5767, 0.1782, 0.5767, 0.1782, 0.594, 0.1458, 0.7866, 0.434, 0.8218, 0.4233, 0.8218, 0.4233, 0.7866, 0.434, 0.6174, 0.3826, 0.6458, 0.406, 0.6458, 0.406, 0.6174, 0.3826, 0.9376, 0.25, 0.934, 0.2134, 0.934, 0.2134, 0.9376, 0.25, 0.7866, 0.06601, 0.75, 0.06241, 0.75, 0.06241, 0.7866, 0.06601, 0.5767, 0.1782, 0.566, 0.2134, 0.566, 0.2134, 0.5767, 0.1782, 0.8218, 0.4233, 0.8542, 0.406, 0.8542, 0.406, 0.8218, 0.4233, 0.25, 0.4234, 0.2838, 0.42, 0.2866, 0.434, 0.25, 0.4376, 0.2838, 0.42, 0.3163, 0.4102, 0.3218, 0.4233, 0.2866, 0.434, 0.3163, 0.4102, 0.3463, 0.3942, 0.3542, 0.406, 0.3218, 0.4233, 0.3463, 0.3942, 0.3726, 0.3726, 0.3826, 0.3826, 0.3542, 0.406, 0.3726, 0.3726, 0.3942, 0.3463, 0.406, 0.3542, 0.3826, 0.3826, 0.3942, 0.3463, 0.4102, 0.3163, 0.4233, 0.3218, 0.406, 0.3542, 0.4102, 0.3163, 0.42, 0.2838, 0.434, 0.2866, 0.4233, 0.3218, 0.42, 0.2838, 0.4234, 0.25, 0.4376, 0.25, 0.434, 0.2866, 0.4234, 0.25, 0.42, 0.2162, 0.434, 0.2134, 0.4376, 0.25, 0.42, 0.2162, 0.4102, 0.1837, 0.4233, 0.1782, 0.434, 0.2134, 0.4102, 0.1837, 0.3942, 0.1537, 0.406, 0.1458, 0.4233, 0.1782, 0.3942, 0.1537, 0.3726, 0.1274, 0.3826, 0.1174, 0.406, 0.1458, 0.3726, 0.1274, 0.3463, 0.1058, 0.3542, 0.09402, 0.3826, 0.1174, 0.3463, 0.1058, 0.3163, 0.08982, 0.3218, 0.07669, 0.3542, 0.09402, 0.3163, 0.08982, 0.2838, 0.07995, 0.2866, 0.06601, 0.3218, 0.07669, 0.2838, 0.07995, 0.25, 0.07662, 0.25, 0.06241, 0.2866, 0.06601, 0.25, 0.07662, 0.2162, 0.07995, 0.2134, 0.06601, 0.25, 0.06241, 0.2162, 0.07995, 0.1837, 0.08982, 0.1782, 0.07669, 0.2134, 0.06601, 0.1837, 0.08982, 0.1537, 0.1058, 0.1458, 0.09402, 0.1782, 0.07669, 0.1537, 0.1058, 0.1274, 0.1274, 0.1174, 0.1174, 0.1458, 0.09402, 0.1274, 0.1274, 0.1058, 0.1537, 0.09402, 0.1458, 0.1174, 0.1174, 0.1058, 0.1537, 0.08982, 0.1837, 0.07669, 0.1782, 0.09402, 0.1458, 0.08982, 0.1837, 0.07995, 0.2162, 0.06601, 0.2134, 0.07669, 0.1782, 0.07995, 0.2162, 0.07662, 0.25, 0.06241, 0.25, 0.06601, 0.2134, 0.07662, 0.25, 0.07995, 0.2838, 0.06601, 0.2866, 0.06241, 0.25, 0.07995, 0.2838, 0.08982, 0.3163, 0.07669, 0.3218, 0.06601, 0.2866, 0.08982, 0.3163, 0.1058, 0.3463, 0.09402, 0.3542, 0.07669, 0.3218, 0.1058, 0.3463, 0.1274, 0.3726, 0.1174, 0.3826, 0.09402, 0.3542, 0.1274, 0.3726, 0.1537, 0.3942, 0.1458, 0.406, 0.1174, 0.3826, 0.1537, 0.3942, 0.1837, 0.4102, 0.1782, 0.4233, 0.1458, 0.406, 0.1837, 0.4102, 0.2162, 0.42, 0.2134, 0.434, 0.1782, 0.4233, 0.2162, 0.42, 0.25, 0.4234, 0.25, 0.4376, 0.2134, 0.434, 0.7838, 0.42, 0.75, 0.4234, 0.75, 0.4376, 0.7866, 0.434, 0.8163, 0.4102, 0.7838, 0.42, 0.7866, 0.434, 0.8218, 0.4233, 0.8463, 0.3942, 0.8163, 0.4102, 0.8218, 0.4233, 0.8542, 0.406, 0.8726, 0.3726, 0.8463, 0.3942, 0.8542, 0.406, 0.8826, 0.3826, 0.8942, 0.3463, 0.8726, 0.3726, 0.8826, 0.3826, 0.906, 0.3542, 0.9102, 0.3163, 0.8942, 0.3463, 0.906, 0.3542, 0.9233, 0.3218, 0.92, 0.2838, 0.9102, 0.3163, 0.9233, 0.3218, 0.934, 0.2866, 0.9234, 0.25, 0.92, 0.2838, 0.934, 0.2866, 0.9376, 0.25, 0.92, 0.2162, 0.9234, 0.25, 0.9376, 0.25, 0.934, 0.2134, 0.9102, 0.1837, 0.92, 0.2162, 0.934, 0.2134, 0.9233, 0.1782, 0.8942, 0.1537, 0.9102, 0.1837, 0.9233, 0.1782, 0.906, 0.1458, 0.8726, 0.1274, 0.8942, 0.1537, 0.906, 0.1458, 0.8826, 0.1174, 0.8463, 0.1058, 0.8726, 0.1274, 0.8826, 0.1174, 0.8542, 0.09402, 0.8163, 0.08982, 0.8463, 0.1058, 0.8542, 0.09402, 0.8218, 0.07669, 0.7838, 0.07995, 0.8163, 0.08982, 0.8218, 0.07669, 0.7866, 0.06601, 0.75, 0.07662, 0.7838, 0.07995, 0.7866, 0.06601, 0.75, 0.06241, 0.7162, 0.07995, 0.75, 0.07662, 0.75, 0.06241, 0.7134, 0.06601, 0.6837, 0.08982, 0.7162, 0.07995, 0.7134, 0.06601, 0.6782, 0.07669, 0.6537, 0.1058, 0.6837, 0.08982, 0.6782, 0.07669, 0.6458, 0.09402, 0.6274, 0.1274, 0.6537, 0.1058, 0.6458, 0.09402, 0.6174, 0.1174, 0.6058, 0.1537, 0.6274, 0.1274, 0.6174, 0.1174, 0.594, 0.1458, 0.5898, 0.1837, 0.6058, 0.1537, 0.594, 0.1458, 0.5767, 0.1782, 0.58, 0.2162, 0.5898, 0.1837, 0.5767, 0.1782, 0.566, 0.2134, 0.5766, 0.25, 0.58, 0.2162, 0.566, 0.2134, 0.5624, 0.25, 0.58, 0.2838, 0.5766, 0.25, 0.5624, 0.25, 0.566, 0.2866, 0.5898, 0.3163, 0.58, 0.2838, 0.566, 0.2866, 0.5767, 0.3218, 0.6058, 0.3463, 0.5898, 0.3163, 0.5767, 0.3218, 0.594, 0.3542, 0.6274, 0.3726, 0.6058, 0.3463, 0.594, 0.3542, 0.6174, 0.3826, 0.6537, 0.3942, 0.6274, 0.3726, 0.6174, 0.3826, 0.6458, 0.406, 0.6837, 0.4102, 0.6537, 0.3942, 0.6458, 0.406, 0.6782, 0.4233, 0.7162, 0.42, 0.6837, 0.4102, 0.6782, 0.4233, 0.7134, 0.434, 0.75, 0.4234, 0.7162, 0.42, 0.7134, 0.434, 0.75, 0.4376, 0.7617, 0.2782, 0.7669, 0.2753, 0.2669, 0.2753, 0.2617, 0.2782, 0.7559, 0.2799, 0.7617, 0.2782, 0.2617, 0.2782, 0.2559, 0.2799, 0.2838, 0.42, 0.25, 0.4234, 0.25, 0.4234, 0.2838, 0.42, 0.6058, 0.1537, 0.5898, 0.1837, 0.5898, 0.1837, 0.6058, 0.1537, 0.1274, 0.3726, 0.1058, 0.3463, 0.1058, 0.3463, 0.1274, 0.3726, 0.3163, 0.4102, 0.2838, 0.42, 0.2838, 0.42, 0.3163, 0.4102, 0.5898, 0.1837, 0.58, 0.2162, 0.58, 0.2162, 0.5898, 0.1837, 0.1537, 0.3942, 0.1274, 0.3726, 0.1274, 0.3726, 0.1537, 0.3942, 0.3463, 0.3942, 0.3163, 0.4102, 0.3163, 0.4102, 0.3463, 0.3942, 0.58, 0.2162, 0.5766, 0.25, 0.5766, 0.25, 0.58, 0.2162, 0.1837, 0.4102, 0.1537, 0.3942, 0.1537, 0.3942, 0.1837, 0.4102, 0.3726, 0.3726, 0.3463, 0.3942, 0.3463, 0.3942, 0.3726, 0.3726, 0.5766, 0.25, 0.58, 0.2838, 0.58, 0.2838, 0.5766, 0.25, 0.2162, 0.42, 0.1837, 0.4102, 0.1837, 0.4102, 0.2162, 0.42, 0.3942, 0.3463, 0.3726, 0.3726, 0.3726, 0.3726, 0.3942, 0.3463, 0.58, 0.2838, 0.5898, 0.3163, 0.5898, 0.3163, 0.58, 0.2838, 0.25, 0.4234, 0.2162, 0.42, 0.2162, 0.42, 0.25, 0.4234, 0.4102, 0.3163, 0.3942, 0.3463, 0.3942, 0.3463, 0.4102, 0.3163, 0.5898, 0.3163, 0.6058, 0.3463, 0.6058, 0.3463, 0.5898, 0.3163, 0.75, 0.4234, 0.7838, 0.42, 0.7838, 0.42, 0.75, 0.4234, 0.42, 0.2838, 0.4102, 0.3163, 0.4102, 0.3163, 0.42, 0.2838, 0.6058, 0.3463, 0.6274, 0.3726, 0.6274, 0.3726, 0.6058, 0.3463, 0.7838, 0.42, 0.8163, 0.4102, 0.8163, 0.4102, 0.7838, 0.42, 0.4234, 0.25, 0.42, 0.2838, 0.42, 0.2838, 0.4234, 0.25, 0.6274, 0.3726, 0.6537, 0.3942, 0.6537, 0.3942, 0.6274, 0.3726, 0.8163, 0.4102, 0.8463, 0.3942, 0.8463, 0.3942, 0.8163, 0.4102, 0.42, 0.2162, 0.4234, 0.25, 0.4234, 0.25, 0.42, 0.2162, 0.6537, 0.3942, 0.6837, 0.4102, 0.6837, 0.4102, 0.6537, 0.3942, 0.8463, 0.3942, 0.8726, 0.3726, 0.8726, 0.3726, 0.8463, 0.3942, 0.4102, 0.1837, 0.42, 0.2162, 0.42, 0.2162, 0.4102, 0.1837, 0.6837, 0.4102, 0.7162, 0.42, 0.7162, 0.42, 0.6837, 0.4102, 0.8726, 0.3726, 0.8942, 0.3463, 0.8942, 0.3463, 0.8726, 0.3726, 0.3942, 0.1537, 0.4102, 0.1837, 0.4102, 0.1837, 0.3942, 0.1537, 0.7162, 0.42, 0.75, 0.4234, 0.75, 0.4234, 0.7162, 0.42, 0.8942, 0.3463, 0.9102, 0.3163, 0.9102, 0.3163, 0.8942, 0.3463, 0.3726, 0.1274, 0.3942, 0.1537, 0.3942, 0.1537, 0.3726, 0.1274, 0.9102, 0.3163, 0.92, 0.2838, 0.92, 0.2838, 0.9102, 0.3163, 0.3463, 0.1058, 0.3726, 0.1274, 0.3726, 0.1274, 0.3463, 0.1058, 0.92, 0.2838, 0.9234, 0.25, 0.9234, 0.25, 0.92, 0.2838, 0.3163, 0.08982, 0.3463, 0.1058, 0.3463, 0.1058, 0.3163, 0.08982, 0.9234, 0.25, 0.92, 0.2162, 0.92, 0.2162, 0.9234, 0.25, 0.2838, 0.07995, 0.3163, 0.08982, 0.3163, 0.08982, 0.2838, 0.07995, 0.92, 0.2162, 0.9102, 0.1837, 0.9102, 0.1837, 0.92, 0.2162, 0.25, 0.07662, 0.2838, 0.07995, 0.2838, 0.07995, 0.25, 0.07662, 0.9102, 0.1837, 0.8942, 0.1537, 0.8942, 0.1537, 0.9102, 0.1837, 0.2162, 0.07995, 0.25, 0.07662, 0.25, 0.07662, 0.2162, 0.07995, 0.8942, 0.1537, 0.8726, 0.1274, 0.8726, 0.1274, 0.8942, 0.1537, 0.1837, 0.08982, 0.2162, 0.07995, 0.2162, 0.07995, 0.1837, 0.08982, 0.8726, 0.1274, 0.8463, 0.1058, 0.8463, 0.1058, 0.8726, 0.1274, 0.1537, 0.1058, 0.1837, 0.08982, 0.1837, 0.08982, 0.1537, 0.1058, 0.8463, 0.1058, 0.8163, 0.08982, 0.8163, 0.08982, 0.8463, 0.1058, 0.1274, 0.1274, 0.1537, 0.1058, 0.1537, 0.1058, 0.1274, 0.1274, 0.8163, 0.08982, 0.7838, 0.07995, 0.7838, 0.07995, 0.8163, 0.08982, 0.1058, 0.1537, 0.1274, 0.1274, 0.1274, 0.1274, 0.1058, 0.1537, 0.7838, 0.07995, 0.75, 0.07662, 0.75, 0.07662, 0.7838, 0.07995, 0.08982, 0.1837, 0.1058, 0.1537, 0.1058, 0.1537, 0.08982, 0.1837, 0.75, 0.07662, 0.7162, 0.07995, 0.7162, 0.07995, 0.75, 0.07662, 0.07995, 0.2162, 0.08982, 0.1837, 0.08982, 0.1837, 0.07995, 0.2162, 0.7162, 0.07995, 0.6837, 0.08982, 0.6837, 0.08982, 0.7162, 0.07995, 0.07662, 0.25, 0.07995, 0.2162, 0.07995, 0.2162, 0.07662, 0.25, 0.6837, 0.08982, 0.6537, 0.1058, 0.6537, 0.1058, 0.6837, 0.08982, 0.07995, 0.2838, 0.07662, 0.25, 0.07662, 0.25, 0.07995, 0.2838, 0.6537, 0.1058, 0.6274, 0.1274, 0.6274, 0.1274, 0.6537, 0.1058, 0.08982, 0.3163, 0.07995, 0.2838, 0.07995, 0.2838, 0.08982, 0.3163, 0.25, 0.2805, 0.2559, 0.2799, 0.2838, 0.42, 0.25, 0.4234, 0.2559, 0.2799, 0.2617, 0.2782, 0.3163, 0.4102, 0.2838, 0.42, 0.2617, 0.2782, 0.2669, 0.2753, 0.3463, 0.3942, 0.3163, 0.4102, 0.2669, 0.2753, 0.2715, 0.2715, 0.3726, 0.3726, 0.3463, 0.3942, 0.2715, 0.2715, 0.2753, 0.2669, 0.3942, 0.3463, 0.3726, 0.3726, 0.2753, 0.2669, 0.2782, 0.2617, 0.4102, 0.3163, 0.3942, 0.3463, 0.2782, 0.2617, 0.2799, 0.2559, 0.42, 0.2838, 0.4102, 0.3163, 0.2799, 0.2559, 0.2805, 0.25, 0.4234, 0.25, 0.42, 0.2838, 0.2805, 0.25, 0.2799, 0.2441, 0.42, 0.2162, 0.4234, 0.25, 0.2799, 0.2441, 0.2782, 0.2383, 0.4102, 0.1837, 0.42, 0.2162, 0.2782, 0.2383, 0.2753, 0.2331, 0.3942, 0.1537, 0.4102, 0.1837, 0.2753, 0.2331, 0.2715, 0.2285, 0.3726, 0.1274, 0.3942, 0.1537, 0.2715, 0.2285, 0.2669, 0.2247, 0.3463, 0.1058, 0.3726, 0.1274, 0.2669, 0.2247, 0.2617, 0.2218, 0.3163, 0.08982, 0.3463, 0.1058, 0.2617, 0.2218, 0.2559, 0.2201, 0.2838, 0.07995, 0.3163, 0.08982, 0.2559, 0.2201, 0.25, 0.2195, 0.25, 0.07662, 0.2838, 0.07995, 0.25, 0.2195, 0.2441, 0.2201, 0.2162, 0.07995, 0.25, 0.07662, 0.2441, 0.2201, 0.2383, 0.2218, 0.1837, 0.08982, 0.2162, 0.07995, 0.2383, 0.2218, 0.2331, 0.2247, 0.1537, 0.1058, 0.1837, 0.08982, 0.2331, 0.2247, 0.2285, 0.2285, 0.1274, 0.1274, 0.1537, 0.1058, 0.2285, 0.2285, 0.2247, 0.2331, 0.1058, 0.1537, 0.1274, 0.1274, 0.2247, 0.2331, 0.2218, 0.2383, 0.08982, 0.1837, 0.1058, 0.1537, 0.2218, 0.2383, 0.2201, 0.2441, 0.07995, 0.2162, 0.08982, 0.1837, 0.2201, 0.2441, 0.2195, 0.25, 0.07662, 0.25, 0.07995, 0.2162, 0.2195, 0.25, 0.2201, 0.2559, 0.07995, 0.2838, 0.07662, 0.25, 0.2201, 0.2559, 0.2218, 0.2617, 0.08982, 0.3163, 0.07995, 0.2838, 0.2218, 0.2617, 0.2247, 0.2669, 0.1058, 0.3463, 0.08982, 0.3163, 0.2247, 0.2669, 0.2285, 0.2715, 0.1274, 0.3726, 0.1058, 0.3463, 0.2285, 0.2715, 0.2331, 0.2753, 0.1537, 0.3942, 0.1274, 0.3726, 0.2331, 0.2753, 0.2383, 0.2782, 0.1837, 0.4102, 0.1537, 0.3942, 0.2383, 0.2782, 0.2441, 0.2799, 0.2162, 0.42, 0.1837, 0.4102, 0.2441, 0.2799, 0.25, 0.2805, 0.25, 0.4234, 0.2162, 0.42, 0.7559, 0.2799, 0.75, 0.2805, 0.75, 0.4234, 0.7838, 0.42, 0.7617, 0.2782, 0.7559, 0.2799, 0.7838, 0.42, 0.8163, 0.4102, 0.7669, 0.2753, 0.7617, 0.2782, 0.8163, 0.4102, 0.8463, 0.3942, 0.7715, 0.2715, 0.7669, 0.2753, 0.8463, 0.3942, 0.8726, 0.3726, 0.7753, 0.2669, 0.7715, 0.2715, 0.8726, 0.3726, 0.8942, 0.3463, 0.7782, 0.2617, 0.7753, 0.2669, 0.8942, 0.3463, 0.9102, 0.3163, 0.7799, 0.2559, 0.7782, 0.2617, 0.9102, 0.3163, 0.92, 0.2838, 0.7805, 0.25, 0.7799, 0.2559, 0.92, 0.2838, 0.9234, 0.25, 0.7799, 0.2441, 0.7805, 0.25, 0.9234, 0.25, 0.92, 0.2162, 0.7782, 0.2383, 0.7799, 0.2441, 0.92, 0.2162, 0.9102, 0.1837, 0.7753, 0.2331, 0.7782, 0.2383, 0.9102, 0.1837, 0.8942, 0.1537, 0.7715, 0.2285, 0.7753, 0.2331, 0.8942, 0.1537, 0.8726, 0.1274, 0.7669, 0.2247, 0.7715, 0.2285, 0.8726, 0.1274, 0.8463, 0.1058, 0.7617, 0.2218, 0.7669, 0.2247, 0.8463, 0.1058, 0.8163, 0.08982, 0.7559, 0.2201, 0.7617, 0.2218, 0.8163, 0.08982, 0.7838, 0.07995, 0.75, 0.2195, 0.7559, 0.2201, 0.7838, 0.07995, 0.75, 0.07662, 0.7441, 0.2201, 0.75, 0.2195, 0.75, 0.07662, 0.7162, 0.07995, 0.7383, 0.2218, 0.7441, 0.2201, 0.7162, 0.07995, 0.6837, 0.08982, 0.7331, 0.2247, 0.7383, 0.2218, 0.6837, 0.08982, 0.6537, 0.1058, 0.7285, 0.2285, 0.7331, 0.2247, 0.6537, 0.1058, 0.6274, 0.1274, 0.7247, 0.2331, 0.7285, 0.2285, 0.6274, 0.1274, 0.6058, 0.1537, 0.7218, 0.2383, 0.7247, 0.2331, 0.6058, 0.1537, 0.5898, 0.1837, 0.7201, 0.2441, 0.7218, 0.2383, 0.5898, 0.1837, 0.58, 0.2162, 0.7195, 0.25, 0.7201, 0.2441, 0.58, 0.2162, 0.5766, 0.25, 0.7201, 0.2559, 0.7195, 0.25, 0.5766, 0.25, 0.58, 0.2838, 0.7218, 0.2617, 0.7201, 0.2559, 0.58, 0.2838, 0.5898, 0.3163, 0.7247, 0.2669, 0.7218, 0.2617, 0.5898, 0.3163, 0.6058, 0.3463, 0.7285, 0.2715, 0.7247, 0.2669, 0.6058, 0.3463, 0.6274, 0.3726, 0.7331, 0.2753, 0.7285, 0.2715, 0.6274, 0.3726, 0.6537, 0.3942, 0.7383, 0.2782, 0.7331, 0.2753, 0.6537, 0.3942, 0.6837, 0.4102, 0.7441, 0.2799, 0.7383, 0.2782, 0.6837, 0.4102, 0.7162, 0.42, 0.75, 0.2805, 0.7441, 0.2799, 0.7162, 0.42, 0.75, 0.4234, 0.7669, 0.2753, 0.7715, 0.2715, 0.2715, 0.2715, 0.2669, 0.2753, 0.7715, 0.2715, 0.7753, 0.2669, 0.2753, 0.2669, 0.2715, 0.2715, 0.7753, 0.2669, 0.7782, 0.2617, 0.2782, 0.2617, 0.2753, 0.2669, 0.7782, 0.2617, 0.7799, 0.2559, 0.2799, 0.2559, 0.2782, 0.2617, 0.7799, 0.2559, 0.7805, 0.25, 0.2805, 0.25, 0.2799, 0.2559, 0.7805, 0.25, 0.7799, 0.2441, 0.2799, 0.2441, 0.2805, 0.25, 0.7799, 0.2441, 0.7782, 0.2383, 0.2782, 0.2383, 0.2799, 0.2441, 0.7782, 0.2383, 0.7753, 0.2331, 0.2753, 0.2331, 0.2782, 0.2383, 0.7753, 0.2331, 0.7715, 0.2285, 0.2715, 0.2285, 0.2753, 0.2331, 0.7715, 0.2285, 0.7669, 0.2247, 0.2669, 0.2247, 0.2715, 0.2285, 0.7669, 0.2247, 0.7617, 0.2218, 0.2617, 0.2218, 0.2669, 0.2247, 0.7617, 0.2218, 0.7559, 0.2201, 0.2559, 0.2201, 0.2617, 0.2218, 0.7559, 0.2201, 0.75, 0.2195, 0.25, 0.2195, 0.2559, 0.2201, 0.75, 0.2195, 0.7441, 0.2201, 0.2441, 0.2201, 0.25, 0.2195, 0.7441, 0.2201, 0.7383, 0.2218, 0.2383, 0.2218, 0.2441, 0.2201, 0.7383, 0.2218, 0.7331, 0.2247, 0.2331, 0.2247, 0.2383, 0.2218, 0.7331, 0.2247, 0.7285, 0.2285, 0.2285, 0.2285, 0.2331, 0.2247, 0.7285, 0.2285, 0.7247, 0.2331, 0.2247, 0.2331, 0.2285, 0.2285, 0.7247, 0.2331, 0.7218, 0.2383, 0.2218, 0.2383, 0.2247, 0.2331, 0.7218, 0.2383, 0.7201, 0.2441, 0.2201, 0.2441, 0.2218, 0.2383, 0.7201, 0.2441, 0.7195, 0.25, 0.2195, 0.25, 0.2201, 0.2441, 0.7195, 0.25, 0.7201, 0.2559, 0.2201, 0.2559, 0.2195, 0.25, 0.7201, 0.2559, 0.7218, 0.2617, 0.2218, 0.2617, 0.2201, 0.2559, 0.7218, 0.2617, 0.7247, 0.2669, 0.2247, 0.2669, 0.2218, 0.2617, 0.7247, 0.2669, 0.7285, 0.2715, 0.2285, 0.2715, 0.2247, 0.2669, 0.7285, 0.2715, 0.7331, 0.2753, 0.2331, 0.2753, 0.2285, 0.2715, 0.7331, 0.2753, 0.7383, 0.2782, 0.2383, 0.2782, 0.2331, 0.2753, 0.7383, 0.2782, 0.7441, 0.2799, 0.2441, 0.2799, 0.2383, 0.2782, 0.7441, 0.2799, 0.75, 0.2805, 0.25, 0.2805, 0.2441, 0.2799, 0.75, 0.2805, 0.7559, 0.2799, 0.2559, 0.2799, 0.25, 0.2805])
me_cylinder.materials.append(mat_black)
me_cylinder.materials.append(mat_gray)
me_cylinder.use_remesh_fix_poles = True
me_cylinder.use_remesh_preserve_attributes = False
me_cylinder.use_mirror_vertex_groups = False
me_cylinder.update()

# ---- objects
ob_empty = bpy.data.objects.new('Empty', None)
ob_visual = bpy.data.objects.new('Visual', me_cylinder)

# ---- transforms, parenting, visibility, modifiers, constraints
ob_empty.location = (0.0, 1.852, 0.0)
ob_empty.rotation_euler = (1.571, -0.0, 1.571)
ob_empty.scale = (0.3405, 0.3405, 0.3405)
ob_empty.empty_display_type = 'IMAGE'
ob_empty.empty_display_size = 5.0
ob_empty.lineart.crease_threshold = 0.0
ob_visual.location = (0.0, 0.0, 0.0)
ob_visual.lineart.crease_threshold = 0.0
_m = ob_visual.modifiers.new('Auto Smooth', 'NODES')
_m.node_group = ng_auto_smooth
_gi = [s.identifier for s in ng_auto_smooth.interface.items_tree if s.item_type == 'SOCKET' and s.in_out == 'INPUT']
_m[_gi[1]] = 0.5236  # Angle

# ---- collection membership
col_collection.objects.link(ob_empty)
col_collection.objects.link(ob_visual)

# ---- scene / render settings (as saved in the file)
scene.frame_start = 1; scene.frame_end = 250; scene.frame_set(1)
scene.render.engine = 'BLENDER_EEVEE_NEXT'
scene.cycles.use_denoising = False
scene.cycles.samples = 128
scene.cycles.sampling_pattern = 'TABULATED_SOBOL'
scene.cycles.use_adaptive_sampling = False
scene.cycles.use_light_tree = False
scene.view_settings.view_transform = 'Filmic'
bpy.context.view_layer.update()

# ---- added for rendering (the .blend has no active camera and no usable light): camera, sun
cam_auto = bpy.data.cameras.new('AutoCamera')
cam_auto.lens = 50.0
cam_auto.sensor_width = 36.0
cam_auto.clip_end = 1000.0
ob_auto_camera = bpy.data.objects.new('AutoCamera', cam_auto)
scene.collection.objects.link(ob_auto_camera)
ob_auto_camera.location = (0.185045, -0.222054, 0.148036)
ob_auto_camera.rotation_euler = (1.09748, -7.21219e-08, 0.694738)
scene.camera = ob_auto_camera
light_auto_sun = bpy.data.lights.new('AutoSun', 'SUN')
light_auto_sun.energy = 3.0
light_auto_sun.angle = 0.0523599
ob_auto_sun = bpy.data.objects.new('AutoSun', light_auto_sun)
scene.collection.objects.link(ob_auto_sun)
ob_auto_sun.rotation_euler = (0.872665, 0.174533, 0.523599)
bpy.context.view_layer.update()
